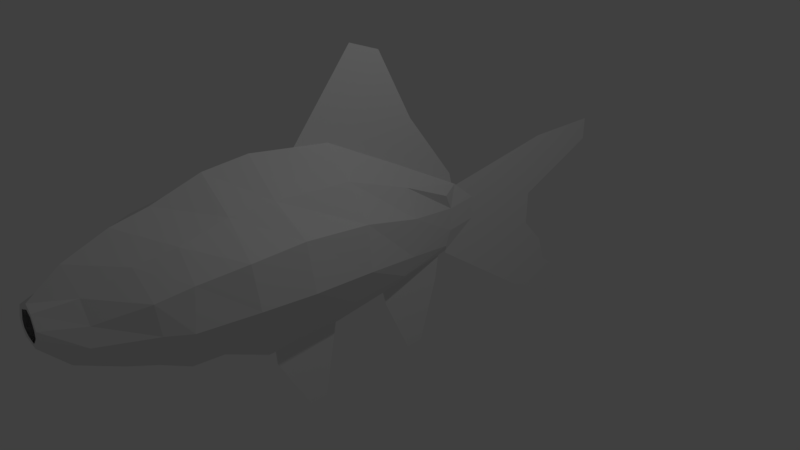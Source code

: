 # Source: goldfishV1.blend  (saved by Blender 2.79.0; exported with 4.5.12 LTS)
import bpy
from mathutils import Matrix  # noqa: F401  (used for matrix-valued properties, if any)

bpy.ops.wm.read_factory_settings(use_empty=True)
scene = bpy.context.scene
scene.name = 'Scene'

# ---- collections
col_collection_1 = bpy.data.collections.new('Collection 1'); scene.collection.children.link(col_collection_1)

# ---- materials (node trees are filled in below, after node groups)
mat_material = bpy.data.materials.new('Material')
mat_material.alpha_threshold = 0.0
mat_material.roughness = 0.5
mat_material.line_color = (0.0, 0.0, 0.0, 1.0)

# ---- material node trees

# ---- world
world_world = bpy.data.worlds.new('World'); scene.world = world_world
world_world.color = (0.05088, 0.05088, 0.05088)
world_world.use_sun_shadow = False
world_world.sun_shadow_jitter_overblur = 0.0
world_world.cycles.sampling_method = 'MANUAL'

# ---- cameras
cam_camera = bpy.data.cameras.new('Camera')
cam_camera.clip_end = 100.0
cam_camera.lens = 35.0
cam_camera.sensor_width = 32.0
cam_camera.sensor_height = 18.0
cam_camera.ortho_scale = 7.314
cam_camera.dof.focus_distance = 0.0

# ---- lights
light_lamp = bpy.data.lights.new('Lamp', 'POINT')
light_lamp.transmission_factor = 0.0
light_lamp.cutoff_distance = 30.0
light_lamp.energy = 100.0
light_lamp.shadow_buffer_clip_start = 1.001
light_lamp.shadow_soft_size = 0.1
light_lamp.shadow_maximum_resolution = 0.006
light_lamp.use_absolute_resolution = True

# ---- meshes
me_plane = bpy.data.meshes.new('Plane')
me_plane.from_pydata([(-3.361, 1.924e-09, 0.7564), (-1.42, 1.924e-09, 0.4608), (-3.021, 1.924e-09, -1.657), (-1.42, 1.924e-09, -0.5069), (-3.214, 1.924e-09, -0.6458), (-3.218, 1.924e-09, -0.1445), (-1.42, 1.924e-09, 0.1382), (-1.42, 1.924e-09, -0.1844), (-4.518, 1.924e-09, 0.7416), (-4.518, 1.924e-09, 0.4078), (-3.875, 1.924e-09, -2.112), (-4.068, 1.924e-09, -1.675), (-3.182, 1.924e-09, -1.719), (-3.586, 1.924e-09, -1.055), (-3.487, 1.924e-09, -1.915), (-3.721, 1.924e-09, -1.45), (-1.529, 1.924e-09, 0.4422), (1.179, 1.924e-09, 1.653), (-1.463, 1.924e-09, 0.6957), (0.2458, 1.924e-09, 2.793), (0.3758, 1.924e-09, 1.294), (-0.1955, 1.924e-09, 2.636), (-0.7169, 1.924e-09, 1.666), (-0.5767, 1.924e-09, 0.868), (0.7807, 1.924e-09, -1.832), (1.044, 1.924e-09, -1.838), (0.5381, 1.924e-09, -0.494), (1.551, 1.924e-09, -0.5932), (0.6151, 1.924e-09, -0.9187), (1.519, 1.924e-09, -0.979), (-0.9605, 1.924e-09, -1.75), (-0.697, 1.924e-09, -1.755), (-1.286, 1.924e-09, -0.4021), (-0.1715, 1.924e-09, -0.4508), (-1.232, 1.924e-09, -0.8406), (-0.2865, 1.924e-09, -0.8871)], [], [(4, 7, 3, 2), (0, 1, 6, 5), (5, 6, 7, 4), (0, 5, 9, 8), (15, 14, 10, 11), (4, 2, 12, 13), (13, 12, 14, 15), (20, 21, 19, 17), (23, 22, 21, 20), (16, 18, 22, 23), (28, 26, 27, 29), (24, 28, 29, 25), (34, 32, 33, 35), (30, 34, 35, 31)])
me_plane.use_remesh_preserve_volume = False
me_plane.use_remesh_preserve_attributes = False
me_plane.use_mirror_vertex_groups = False
me_plane.update()
me_cube = bpy.data.meshes.new('Cube')
me_cube.from_pydata([(1.55, 0.3912, -0.2489), (-1.356, 0.07699, -0.3453), (1.716, 0.4813, 1.455), (-1.241, 0.1612, 0.4809), (4.276, 0.1452, 0.6204), (4.276, 0.1231, 0.9921), (-0.3604, 0.2853, -0.354), (-0.4427, 0.238, 0.87), (0.546, 0.36, -0.344), (0.6199, 0.381, 1.315), (3.355, 0.4017, 1.25), (3.385, 0.4106, 0.1448), (2.899, 0.5061, 1.345), (2.901, 0.4861, -0.07963), (3.855, 0.2707, 1.053), (3.917, 0.2406, 0.4204), (2.299, 0.4813, 1.461), (2.353, 0.4743, -0.1375), (1.494, 0.8355, 0.3777), (1.599, 0.8355, 1.064), (-1.429, 0.07699, -0.1282), (-1.429, 0.07699, 0.2076), (4.28, 0.181, 0.7245), (4.28, 0.1916, 0.8299), (-0.4197, 0.396, -0.04745), (-0.4197, 0.4301, 0.5086), (0.5485, 0.6836, 0.2211), (0.5956, 0.6836, 0.8662), (3.311, 0.6615, 0.9308), (3.265, 0.6615, 0.5403), (2.913, 0.7636, 1.016), (2.966, 0.7636, 0.4876), (3.844, 0.3725, 0.7857), (3.887, 0.3904, 0.5613), (2.321, 0.8643, 1.077), (2.234, 0.8643, 0.4706), (1.628, -3.728e-07, -0.7881), (-1.429, -3.576e-07, -0.464), (1.693, -3.902e-07, 1.848), (-1.57, -3.527e-07, 0.5089), (4.261, 0.0, 0.5405), (4.261, 0.0, 1.047), (-0.481, -3.529e-07, 1.107), (-0.4197, -3.576e-07, -0.6524), (0.5409, -3.504e-07, -0.7723), (0.606, -3.678e-07, 1.685), (3.414, -4.247e-07, -0.08174), (3.353, -4.274e-07, 1.528), (2.904, -4.125e-07, 1.614), (2.966, -3.949e-07, -0.2781), (3.946, -4.396e-07, 0.1939), (3.885, -4.498e-07, 1.323), (2.318, -3.949e-07, -0.4508), (2.282, 0.0, 1.804), (-1.944, -2.665e-07, -0.1347), (-1.939, -3.117e-07, 0.2016), (4.275, 0.07584, 0.6562), (4.275, 0.09641, 0.9489), (4.278, 0.1294, 0.7227), (4.278, 0.1367, 0.8146), (4.265, 0.0, 0.598), (4.265, 0.0, 0.9832)], [], [(24, 6, 1, 20), (32, 14, 5, 23), (50, 15, 4, 40), (26, 8, 6, 24), (18, 0, 8, 26), (49, 13, 11, 46), (30, 12, 10, 28), (34, 16, 12, 30), (52, 17, 13, 49), (46, 11, 15, 50), (28, 10, 14, 32), (36, 0, 17, 52), (19, 2, 16, 34), (37, 54, 20, 1), (21, 55, 39, 3), (54, 55, 21, 20), (0, 18, 35, 17), (18, 19, 34, 35), (11, 29, 33, 15), (29, 28, 32, 33), (17, 35, 31, 13), (35, 34, 30, 31), (13, 31, 29, 11), (31, 30, 28, 29), (2, 19, 27, 9), (19, 18, 26, 27), (9, 27, 25, 7), (27, 26, 24, 25), (15, 33, 22, 4), (33, 32, 23, 22), (7, 25, 21, 3), (25, 24, 20, 21), (2, 38, 53, 16), (10, 47, 51, 14), (16, 53, 48, 12), (12, 48, 47, 10), (2, 9, 45, 38), (0, 36, 44, 8), (8, 44, 43, 6), (9, 7, 42, 45), (14, 51, 41, 5), (7, 3, 39, 42), (6, 43, 37, 1), (22, 23, 59, 58), (40, 4, 56, 60), (23, 5, 57, 59), (5, 41, 61, 57), (4, 22, 58, 56)])
me_cube.materials.append(mat_material)
me_cube.use_remesh_preserve_volume = False
me_cube.use_remesh_preserve_attributes = False
me_cube.use_mirror_vertex_groups = False
me_cube.update()

# ---- objects
ob_plane = bpy.data.objects.new('Plane', me_plane)
ob_cube = bpy.data.objects.new('Cube', me_cube)
ob_lamp = bpy.data.objects.new('Lamp', light_lamp)
ob_camera = bpy.data.objects.new('Camera', cam_camera)

# ---- transforms, parenting, visibility, modifiers, constraints
ob_plane.location = (0.0, 0.0, 0.0)
ob_plane.rotation_euler = (0.0, -0.0, 4.712)
ob_plane.lineart.crease_threshold = 0.0
ob_cube.location = (0.0, 0.0, 0.0)
ob_cube.rotation_euler = (0.0, -0.0, 4.712)
ob_cube.lock_rotations_4d = False
ob_cube.empty_display_type = 'ARROWS'
ob_cube.lineart.crease_threshold = 0.0
_m = ob_cube.modifiers.new('Mirror', 'MIRROR')
_m.use_axis = (False, True, False)
_m.use_clip = True
ob_lamp.location = (4.076, 1.005, 5.904)
ob_lamp.rotation_euler = (0.6503, 0.05522, 1.866)
ob_lamp.lock_rotations_4d = False
ob_lamp.empty_display_type = 'ARROWS'
ob_lamp.color = (0.0, 0.0, 0.0, 0.0)
ob_lamp.lineart.crease_threshold = 0.0
ob_camera.location = (7.481, -6.508, 5.344)
ob_camera.rotation_euler = (1.109, 0.0, 0.8149)
ob_camera.lock_rotations_4d = False
ob_camera.empty_display_type = 'ARROWS'
ob_camera.color = (0.0, 0.0, 0.0, 0.0)
ob_camera.display_type = 'WIRE'
ob_camera.lineart.crease_threshold = 0.0

# ---- collection membership
col_collection_1.objects.link(ob_plane)
col_collection_1.objects.link(ob_cube)
col_collection_1.objects.link(ob_lamp)
col_collection_1.objects.link(ob_camera)

# ---- scene / render settings (as saved in the file)
scene.camera = ob_camera
scene.frame_start = 1; scene.frame_end = 250; scene.frame_set(1)
scene.render.engine = 'CYCLES'
scene.render.resolution_percentage = 50
scene.render.dither_intensity = 0.0
scene.cycles.use_denoising = False
scene.cycles.samples = 128
scene.cycles.sampling_pattern = 'TABULATED_SOBOL'
scene.cycles.use_adaptive_sampling = False
scene.cycles.use_light_tree = False
scene.cycles.blur_glossy = 0.0
scene.cycles.sample_clamp_indirect = 0.0
scene.view_settings.view_transform = 'Standard'
bpy.context.view_layer.update()
